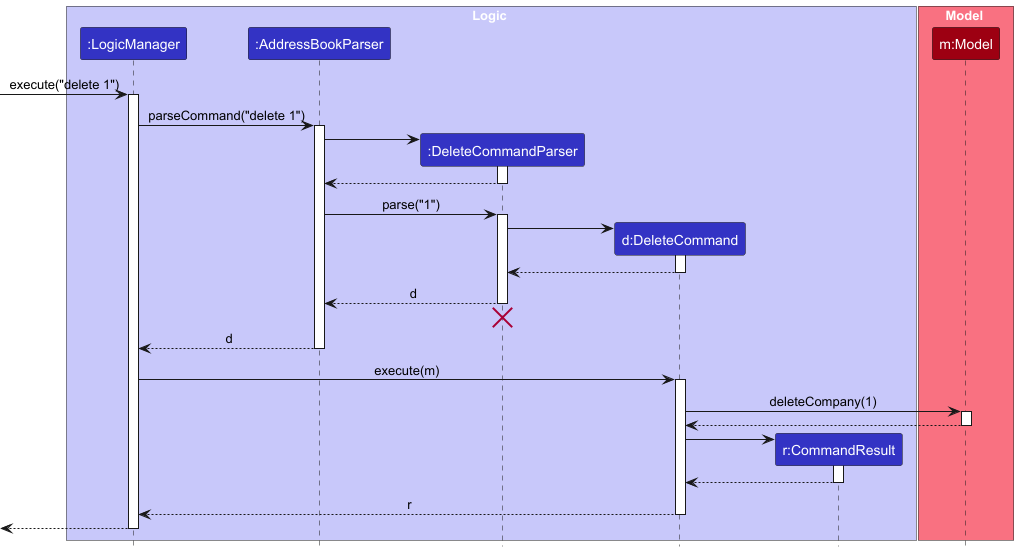

The diagram above was rendered by PlantUML. Its source (embedded in the PNG):
@startuml
!include style.puml
skinparam ArrowFontStyle plain

box Logic LOGIC_COLOR_T1
participant ":LogicManager" as LogicManager LOGIC_COLOR
participant ":AddressBookParser" as AddressBookParser LOGIC_COLOR
participant ":DeleteCommandParser" as DeleteCommandParser LOGIC_COLOR
participant "d:DeleteCommand" as DeleteCommand LOGIC_COLOR
participant "r:CommandResult" as CommandResult LOGIC_COLOR
end box

box Model MODEL_COLOR_T1
participant "m:Model" as Model MODEL_COLOR
end box

[-> LogicManager : execute("delete 1")
activate LogicManager

LogicManager -> AddressBookParser : parseCommand("delete 1")
activate AddressBookParser

create DeleteCommandParser
AddressBookParser -> DeleteCommandParser
activate DeleteCommandParser

DeleteCommandParser --> AddressBookParser
deactivate DeleteCommandParser

AddressBookParser -> DeleteCommandParser : parse("1")
activate DeleteCommandParser

create DeleteCommand
DeleteCommandParser -> DeleteCommand
activate DeleteCommand

DeleteCommand --> DeleteCommandParser :
deactivate DeleteCommand

DeleteCommandParser --> AddressBookParser : d
deactivate DeleteCommandParser
'Hidden arrow to position the destroy marker below the end of the activation bar.
DeleteCommandParser -[hidden]-> AddressBookParser
destroy DeleteCommandParser

AddressBookParser --> LogicManager : d
deactivate AddressBookParser

LogicManager -> DeleteCommand : execute(m)
activate DeleteCommand

DeleteCommand -> Model : deleteCompany(1)
activate Model

Model --> DeleteCommand
deactivate Model

create CommandResult
DeleteCommand -> CommandResult
activate CommandResult

CommandResult --> DeleteCommand
deactivate CommandResult

DeleteCommand --> LogicManager : r
deactivate DeleteCommand

[<--LogicManager
deactivate LogicManager
@enduml